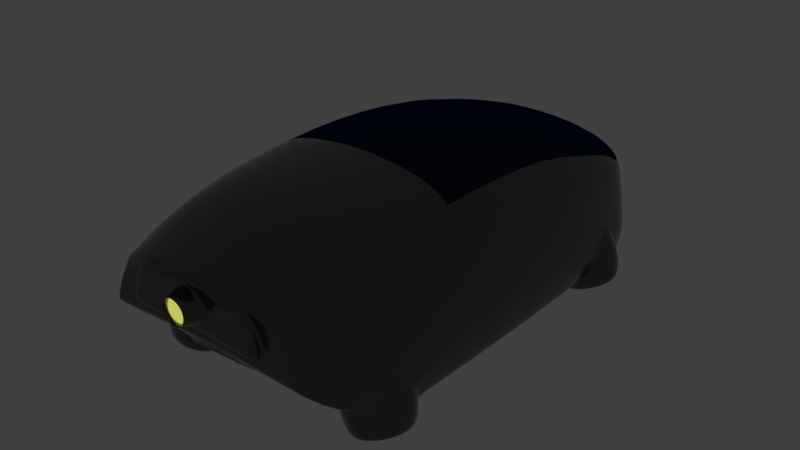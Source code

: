 # Source: car.blend  (saved by Blender 2.79.0; exported with 4.5.12 LTS)
import bpy
from mathutils import Matrix  # noqa: F401  (used for matrix-valued properties, if any)

bpy.ops.wm.read_factory_settings(use_empty=True)
scene = bpy.context.scene
scene.name = 'Scene'

# ---- collections
col_collection_1 = bpy.data.collections.new('Collection 1'); scene.collection.children.link(col_collection_1)

# ---- materials (node trees are filled in below, after node groups)
mat_hull = bpy.data.materials.new('Hull')
mat_hull.alpha_threshold = 0.0
mat_hull.roughness = 0.5
mat_floater_glow = bpy.data.materials.new('Floater Glow')
mat_floater_glow.alpha_threshold = 0.0
mat_floater_glow.roughness = 0.5
mat_engine_glow = bpy.data.materials.new('Engine Glow')
mat_engine_glow.alpha_threshold = 0.0
mat_engine_glow.roughness = 0.5
mat_window = bpy.data.materials.new('Window')
mat_window.alpha_threshold = 0.0
mat_window.roughness = 0.5

# ---- material node trees
mat_hull.use_nodes = True; mat_hull.node_tree.nodes.clear()
_N = mat_hull.node_tree.nodes; _L = mat_hull.node_tree.links
n0 = _N.new('ShaderNodeOutputMaterial'); n0.name = 'Material Output'; n0.location = (300, 300)
n1 = _N.new('ShaderNodeBsdfPrincipled'); n1.name = 'Principled BSDF'; n1.location = (36, 393)
n1.width = 150
n1.subsurface_method = 'BURLEY'
n1.inputs[0].default_value = (0.1224, 0.1224, 0.1224, 1.0)
n1.inputs[1].default_value = 0.85
n1.inputs[2].default_value = 0.15
n1.inputs[3].default_value = 1.45
n1.inputs[9].default_value = (1.0, 1.0, 1.0)
_L.new(n1.outputs[0], n0.inputs[0])
n0.is_active_output = True
mat_floater_glow.use_nodes = True; mat_floater_glow.node_tree.nodes.clear()
_N = mat_floater_glow.node_tree.nodes; _L = mat_floater_glow.node_tree.links
n0 = _N.new('ShaderNodeOutputMaterial'); n0.name = 'Material Output'; n0.location = (300, 300)
n1 = _N.new('ShaderNodeAddShader'); n1.name = 'Add Shader'; n1.location = (35, 350)
n2 = _N.new('ShaderNodeEmission'); n2.name = 'Emission'; n2.location = (-210, 439)
n2.inputs[0].default_value = (0.06963, 0.1434, 0.1863, 1.0)
n2.inputs[1].default_value = 6.0
n3 = _N.new('ShaderNodeBsdfAnisotropic'); n3.name = 'Glossy BSDF'; n3.location = (-214, 282)
n3.inputs[0].default_value = (0.1799, 0.1799, 0.1799, 1.0)
n3.inputs[1].default_value = 0.4183
_L.new(n2.outputs[0], n1.inputs[0])
_L.new(n1.outputs[0], n0.inputs[0])
_L.new(n3.outputs[0], n1.inputs[1])
n0.is_active_output = True
mat_engine_glow.use_nodes = True; mat_engine_glow.node_tree.nodes.clear()
_N = mat_engine_glow.node_tree.nodes; _L = mat_engine_glow.node_tree.links
n0 = _N.new('ShaderNodeOutputMaterial'); n0.name = 'Material Output'; n0.location = (300, 300)
n1 = _N.new('ShaderNodeEmission'); n1.name = 'Emission'; n1.location = (1, 314)
n1.inputs[0].default_value = (0.09369, 0.0924, 0.01925, 1.0)
n1.inputs[1].default_value = 6.0
_L.new(n1.outputs[0], n0.inputs[0])
n0.is_active_output = True
mat_window.use_nodes = True; mat_window.node_tree.nodes.clear()
_N = mat_window.node_tree.nodes; _L = mat_window.node_tree.links
n0 = _N.new('ShaderNodeBsdfAnisotropic'); n0.name = 'Glossy BSDF'; n0.location = (7, 287)
n0.distribution = 'GGX'
n0.inputs[0].default_value = (0.00194, 0.0, 0.08384, 1.0)
n0.inputs[1].default_value = 0.0
n1 = _N.new('ShaderNodeLayerWeight'); n1.name = 'Layer Weight.001'; n1.location = (-178, 558)
n1.width = 133
n1.inputs[0].default_value = 0.7
n2 = _N.new('ShaderNodeMixShader'); n2.name = 'Mix Shader'; n2.location = (190, 432)
n3 = _N.new('ShaderNodeOutputMaterial'); n3.name = 'Material Output'; n3.location = (441, 420)
n4 = _N.new('ShaderNodeBsdfAnisotropic'); n4.name = 'Glossy BSDF.001'; n4.location = (-188, 420)
n4.distribution = 'GGX'
n4.inputs[0].default_value = (0.04811, 0.0, 0.0344, 1.0)
n4.inputs[1].default_value = 0.0
n5 = _N.new('ShaderNodeBump'); n5.name = 'Bump'; n5.location = (-437, 371)
n5.inputs[0].default_value = 0.02
n5.inputs[1].default_value = 0.1
n5.inputs[2].default_value = 1.0
n6 = _N.new('ShaderNodeTexNoise'); n6.name = 'Noise Texture'; n6.location = (-657, 399)
n7 = _N.new('ShaderNodeBsdfAnisotropic'); n7.name = 'Glossy BSDF.002'; n7.location = (-192, 249)
n7.distribution = 'GGX'
n7.inputs[0].default_value = (0.0004972, 0.06017, 0.008138, 1.0)
n7.inputs[1].default_value = 0.0
n8 = _N.new('ShaderNodeLayerWeight'); n8.name = 'Layer Weight'; n8.location = (13, 557)
n9 = _N.new('ShaderNodeMixShader'); n9.name = 'Mix Shader.001'; n9.location = (11, 422)
_L.new(n0.outputs[0], n2.inputs[2])
_L.new(n9.outputs[0], n2.inputs[1])
_L.new(n4.outputs[0], n9.inputs[1])
_L.new(n7.outputs[0], n9.inputs[2])
_L.new(n1.outputs[1], n9.inputs[0])
_L.new(n8.outputs[1], n2.inputs[0])
_L.new(n2.outputs[0], n3.inputs[0])
_L.new(n5.outputs[0], n4.inputs[4])
_L.new(n5.outputs[0], n7.inputs[4])
_L.new(n5.outputs[0], n0.inputs[4])
_L.new(n6.outputs[1], n5.inputs[3])
n3.is_active_output = True

# ---- world
world_world = bpy.data.worlds.new('World'); scene.world = world_world
world_world.color = (0.05088, 0.05088, 0.05088)
world_world.use_sun_shadow = False
world_world.sun_shadow_jitter_overblur = 0.0
world_world.cycles.sampling_method = 'MANUAL'

# ---- meshes
me_cube_002 = bpy.data.meshes.new('Cube.002')
me_cube_002.from_pydata([(0.0, -1.97, -1.97), (0.0, 1.97, -1.97), (1.253, -1.97, -1.97), (1.253, 1.97, -1.97), (0.0, -3.518, -1.97), (0.0, -3.473, 2.562), (1.253, -3.518, -1.97), (1.082, -3.478, 2.476), (0.0, -4.402, -1.97), (0.0, -4.73, 2.457), (1.552, -4.402, -1.97), (1.125, -4.73, 2.364), (0.0, -5.827, 2.233), (1.374, -5.827, -1.272), (1.087, -5.827, 2.114), (0.0, -6.536, 2.051), (1.348, -6.522, -0.7415), (1.04, -6.535, 1.902), (0.0, -0.0257, 2.625), (0.0, 0.0, -1.97), (1.253, 0.0, -1.97), (0.0, 3.464, -1.97), (0.0, 3.429, 2.111), (1.253, 3.466, -1.968), (0.0, 4.829, -1.969), (0.0, 4.772, 1.73), (1.251, 4.839, -1.962), (0.0, 5.894, -1.968), (0.0, 5.901, 1.279), (1.249, 5.907, -1.961), (1.101, 5.876, 1.22), (0.0, 6.97, 0.5812), (1.176, 6.939, 0.5341), (2.474, -1.97, -1.97), (2.044, -1.92, 2.36), (2.474, 1.97, -1.97), (2.065, 1.906, 2.169), (2.474, -3.518, -1.97), (2.02, -3.476, 2.252), (2.005, -4.73, 2.115), (2.474, -5.827, -1.273), (1.944, -5.827, 1.848), (2.296, -6.524, -0.765), (1.8, -6.533, 1.658), (2.474, 0.0, -1.97), (2.054, 0.0, 2.361), (2.11, 3.405, 1.838), (2.111, 4.64, 1.463), (2.413, 5.7, -1.985), (2.137, 5.63, 1.09), (2.204, 6.613, 0.4331), (2.707, -1.97, 2.008), (2.736, 1.97, 1.822), (2.647, -3.518, 1.882), (2.555, -4.73, 1.748), (2.404, -5.827, 1.525), (2.235, -6.532, 1.348), (2.731, -1.776e-15, 2.008), (2.857, 3.185, 1.483), (2.854, 4.152, 1.163), (2.809, 4.961, 0.9157), (2.805, 5.829, 0.3807), (0.0, 6.97, 0.07247), (1.191, 6.941, 0.03445), (2.253, 6.612, -0.03927), (3.174, 1.97, 1.243), (3.465, 1.97, 0.5686), (3.625, 1.97, -0.2091), (3.679, 1.97, -1.07), (3.164, -1.97, 1.404), (3.477, -1.97, 0.6951), (3.646, -1.97, -0.1188), (3.679, -1.97, -1.032), (3.094, -3.518, 1.295), (3.404, -3.518, 0.6096), (3.575, -3.517, -0.1757), (3.622, -3.518, -1.056), (2.991, -4.73, 1.18), (3.298, -4.73, 0.5189), (3.479, -4.73, -0.236), (2.76, -5.827, 1.083), (3.035, -5.827, 0.5822), (3.219, -5.827, 0.0147), (3.308, -5.821, -0.604), (2.513, -6.525, 1.017), (2.733, -6.524, 0.6426), (2.906, -6.524, 0.2345), (3.045, -6.524, -0.1982), (3.188, -1.776e-15, 1.404), (3.501, -1.776e-15, 0.6951), (3.67, -1.776e-15, -0.1188), (3.703, -1.776e-15, -1.032), (3.177, 3.187, 0.9572), (3.38, 3.188, 0.3165), (3.526, 3.188, -0.3922), (3.616, 3.185, -1.155), (3.123, 4.161, 0.6723), (3.271, 4.163, 0.06753), (3.371, 4.16, -0.6056), (3.037, 4.975, 0.4659), (3.138, 4.977, -0.1589), (3.234, 4.964, -0.7787), (3.354, 4.954, -1.391), (2.916, 5.809, -0.09368), (3.014, 5.793, -0.5728), (3.107, 5.778, -1.054), (3.194, 5.766, -1.532), (1.159, -7.233, 0.5406), (1.113, -7.233, 0.9166), (0.0, -7.719, 1.17), (0.175, -7.719, 1.123), (0.3031, -7.719, 0.995), (0.35, -7.719, 0.82), (0.3031, -7.719, 0.645), (0.175, -7.719, 0.5169), (0.0, -7.719, 0.47), (0.4956, -7.233, 0.82), (0.4381, -7.233, 0.6052), (0.4293, -7.233, 0.5722), (0.2478, -7.233, 0.3907), (0.0, -7.233, 0.3243), (0.4265, -7.244, 1.066), (0.4479, -7.233, 0.9983), (0.2426, -7.268, 1.24), (0.0, -7.273, 1.304), (0.0, 6.767, -0.9467), (1.196, 6.736, -0.9553), (0.0, -7.072, 1.011), (0.0957, -7.072, 0.9858), (0.1658, -7.072, 0.9157), (0.1914, -7.072, 0.82), (0.1658, -7.072, 0.7243), (0.0957, -7.072, 0.6542), (0.0, -7.072, 0.6286), (3.054, 4.769, -2.465), (3.233, 4.762, -2.411), (3.405, 4.707, -2.36), (3.558, 4.607, -2.317), (3.682, 4.469, -2.283), (3.767, 4.303, -2.262), (3.809, 4.12, -2.255), (3.803, 3.933, -2.262), (3.752, 3.753, -2.283), (3.658, 3.594, -2.317), (3.527, 3.466, -2.36), (3.369, 3.379, -2.411), (3.194, 3.337, -2.465), (3.014, 3.344, -2.52), (2.842, 3.399, -2.57), (2.689, 3.499, -2.614), (2.566, 3.637, -2.647), (2.48, 3.803, -2.668), (2.439, 3.986, -2.676), (2.444, 4.173, -2.668), (2.496, 4.353, -2.647), (2.59, 4.512, -2.614), (2.721, 4.64, -2.57), (2.879, 4.727, -2.52), (2.991, 4.863, -2.274), (3.195, 4.855, -2.212), (3.391, 4.792, -2.154), (3.505, 4.722, -1.753), (3.566, 4.678, -2.105), (3.542, 4.54, -1.329), (3.658, 4.552, -1.711), (3.706, 4.521, -2.067), (3.482, 4.301, -0.9854), (3.647, 4.335, -1.303), (3.764, 4.346, -1.685), (3.804, 4.332, -2.043), (3.529, 4.092, -0.9772), (3.699, 4.109, -1.294), (3.815, 4.12, -1.677), (3.851, 4.123, -2.034), (3.525, 3.883, -0.9843), (3.692, 3.876, -1.303), (3.809, 3.888, -1.685), (3.845, 3.91, -2.043), (3.628, 3.655, -1.329), (3.745, 3.666, -1.711), (3.786, 3.705, -2.067), (3.628, 3.469, -1.753), (3.679, 3.524, -2.105), (3.53, 3.379, -2.154), (3.35, 3.279, -2.212), (3.151, 3.231, -2.274), (2.946, 3.239, -2.336), (2.75, 3.302, -2.394), (2.43, 3.352, -2.121), (2.575, 3.416, -2.444), (2.278, 3.522, -2.162), (2.435, 3.573, -2.482), (2.172, 3.727, -2.188), (2.337, 3.762, -2.506), (2.121, 3.954, -2.197), (2.29, 3.97, -2.514), (2.127, 4.186, -2.188), (2.296, 4.184, -2.506), (2.191, 4.408, -2.162), (2.355, 4.389, -2.482), (2.308, 4.605, -2.121), (2.462, 4.57, -2.444), (2.466, 4.763, -2.06), (2.611, 4.715, -2.394), (2.791, 4.815, -2.336), (3.201, 4.176, -2.474), (3.257, 4.139, -2.457), (3.287, 4.08, -2.449), (3.286, 4.015, -2.452), (3.252, 3.958, -2.465), (3.192, 3.925, -2.485), (3.125, 3.928, -2.507), (3.068, 3.964, -2.525), (3.038, 4.023, -2.533), (3.04, 4.088, -2.53), (3.074, 4.146, -2.517), (3.133, 4.178, -2.496), (2.995, 4.709, -2.231), (3.162, 4.702, -2.177), (3.321, 4.651, -2.126), (3.463, 4.558, -2.082), (3.577, 4.431, -2.049), (3.656, 4.277, -2.028), (3.694, 4.108, -2.021), (3.69, 3.934, -2.028), (3.642, 3.768, -2.049), (3.555, 3.621, -2.082), (3.434, 3.502, -2.126), (3.287, 3.421, -2.177), (3.125, 3.382, -2.231), (2.959, 3.389, -2.286), (2.799, 3.44, -2.336), (2.658, 3.533, -2.38), (2.543, 3.66, -2.413), (2.464, 3.814, -2.434), (2.426, 3.983, -2.441), (2.431, 4.157, -2.434), (2.478, 4.323, -2.413), (2.566, 4.47, -2.38), (2.687, 4.589, -2.336), (2.833, 4.67, -2.286), (3.056, 4.576, -2.351), (3.189, 4.571, -2.308), (3.316, 4.53, -2.267), (3.429, 4.456, -2.233), (3.52, 4.355, -2.206), (3.583, 4.233, -2.189), (3.613, 4.098, -2.184), (3.61, 3.96, -2.189), (3.572, 3.828, -2.206), (3.502, 3.711, -2.233), (3.406, 3.616, -2.267), (3.289, 3.551, -2.308), (3.159, 3.52, -2.351), (3.027, 3.526, -2.395), (2.899, 3.567, -2.435), (2.786, 3.64, -2.47), (2.695, 3.742, -2.497), (2.633, 3.864, -2.513), (2.602, 3.999, -2.519), (2.606, 4.137, -2.513), (2.644, 4.269, -2.497), (2.713, 4.386, -2.47), (2.81, 4.48, -2.435), (2.927, 4.545, -2.395), (3.114, 4.416, -2.458), (3.207, 4.413, -2.428), (3.295, 4.384, -2.4), (3.374, 4.333, -2.376), (3.437, 4.263, -2.357), (3.48, 4.178, -2.346), (3.501, 4.085, -2.342), (3.499, 3.99, -2.346), (3.472, 3.899, -2.357), (3.424, 3.818, -2.376), (3.357, 3.752, -2.4), (3.276, 3.707, -2.428), (3.186, 3.686, -2.458), (3.093, 3.689, -2.489), (3.005, 3.718, -2.517), (2.926, 3.769, -2.541), (2.863, 3.839, -2.559), (2.82, 3.924, -2.571), (2.799, 4.016, -2.575), (2.801, 4.112, -2.571), (2.827, 4.203, -2.559), (2.876, 4.284, -2.541), (2.943, 4.35, -2.517), (3.024, 4.395, -2.489), (3.215, -3.91, -2.465), (3.384, -3.973, -2.411), (3.53, -4.079, -2.36), (3.645, -4.221, -2.317), (3.719, -4.39, -2.283), (3.749, -4.575, -2.262), (3.732, -4.762, -2.255), (3.668, -4.938, -2.262), (3.564, -5.093, -2.283), (3.425, -5.215, -2.317), (3.261, -5.296, -2.36), (3.084, -5.33, -2.411), (2.904, -5.316, -2.465), (2.736, -5.253, -2.52), (2.589, -5.147, -2.57), (2.475, -5.005, -2.614), (2.4, -4.836, -2.647), (2.37, -4.651, -2.668), (2.388, -4.464, -2.676), (2.451, -4.288, -2.668), (2.556, -4.133, -2.647), (2.694, -4.011, -2.614), (2.858, -3.93, -2.57), (3.036, -3.896, -2.52), (3.184, -3.802, -2.274), (3.376, -3.873, -2.212), (3.48, -3.913, -1.797), (3.543, -3.994, -2.154), (3.633, -4.095, -1.753), (3.674, -4.156, -2.105), (3.618, -4.279, -1.331), (3.723, -4.305, -1.712), (3.759, -4.349, -2.067), (3.645, -4.507, -1.297), (3.759, -4.533, -1.685), (3.793, -4.559, -2.043), (3.624, -4.739, -1.271), (3.738, -4.764, -1.677), (3.773, -4.772, -2.034), (3.564, -4.963, -1.283), (3.66, -4.982, -1.685), (3.701, -4.973, -2.043), (3.449, -5.169, -1.312), (3.532, -5.174, -1.711), (3.582, -5.149, -2.067), (3.36, -5.325, -1.753), (3.423, -5.288, -2.105), (3.156, -5.425, -1.807), (3.237, -5.38, -2.154), (2.936, -5.467, -1.869), (3.034, -5.419, -2.212), (2.714, -5.449, -1.937), (2.83, -5.403, -2.274), (2.506, -5.372, -2.004), (2.638, -5.332, -2.336), (2.325, -5.241, -2.067), (2.471, -5.211, -2.394), (2.069, -5.04, -1.742), (2.183, -5.064, -2.121), (2.341, -5.049, -2.444), (2.091, -4.855, -2.162), (2.256, -4.856, -2.482), (2.054, -4.627, -2.188), (2.222, -4.646, -2.506), (2.075, -4.396, -2.197), (2.242, -4.433, -2.514), (2.153, -4.178, -2.188), (2.313, -4.231, -2.506), (2.283, -3.986, -2.162), (2.433, -4.055, -2.482), (2.455, -3.836, -2.121), (2.591, -3.916, -2.444), (2.655, -3.735, -2.058), (2.778, -3.824, -2.394), (2.98, -3.785, -2.336), (3.171, -4.52, -2.474), (3.213, -4.573, -2.457), (3.224, -4.638, -2.449), (3.202, -4.7, -2.452), (3.152, -4.743, -2.465), (3.085, -4.756, -2.485), (3.022, -4.732, -2.507), (2.98, -4.68, -2.525), (2.969, -4.615, -2.533), (2.991, -4.553, -2.53), (3.041, -4.51, -2.517), (3.108, -4.497, -2.496), (3.141, -3.95, -2.231), (3.297, -4.008, -2.177), (3.433, -4.106, -2.126), (3.539, -4.238, -2.082), (3.608, -4.394, -2.049), (3.635, -4.565, -2.028), (3.619, -4.738, -2.021), (3.561, -4.902, -2.028), (3.464, -5.045, -2.049), (3.335, -5.158, -2.082), (3.183, -5.233, -2.126), (3.019, -5.265, -2.177), (2.853, -5.251, -2.231), (2.697, -5.193, -2.286), (2.561, -5.095, -2.336), (2.455, -4.963, -2.38), (2.386, -4.807, -2.413), (2.359, -4.636, -2.434), (2.375, -4.463, -2.441), (2.433, -4.299, -2.434), (2.53, -4.156, -2.413), (2.659, -4.043, -2.38), (2.81, -3.968, -2.336), (2.975, -3.936, -2.286), (3.158, -4.095, -2.351), (3.282, -4.141, -2.308), (3.391, -4.219, -2.267), (3.475, -4.324, -2.233), (3.53, -4.449, -2.206), (3.552, -4.585, -2.189), (3.539, -4.722, -2.184), (3.493, -4.852, -2.189), (3.416, -4.966, -2.206), (3.313, -5.056, -2.233), (3.192, -5.116, -2.267), (3.061, -5.141, -2.308), (2.928, -5.13, -2.351), (2.804, -5.084, -2.395), (2.695, -5.006, -2.435), (2.611, -4.901, -2.47), (2.556, -4.776, -2.497), (2.534, -4.64, -2.513), (2.547, -4.503, -2.519), (2.593, -4.373, -2.513), (2.67, -4.259, -2.497), (2.773, -4.169, -2.47), (2.894, -4.109, -2.435), (3.025, -4.084, -2.395), (3.163, -4.265, -2.458), (3.25, -4.297, -2.428), (3.326, -4.351, -2.4), (3.384, -4.424, -2.376), (3.422, -4.511, -2.357), (3.437, -4.605, -2.346), (3.429, -4.699, -2.342), (3.397, -4.789, -2.346), (3.343, -4.868, -2.357), (3.272, -4.93, -2.376), (3.188, -4.971, -2.4), (3.097, -4.989, -2.428), (3.005, -4.982, -2.458), (2.918, -4.949, -2.489), (2.842, -4.895, -2.517), (2.784, -4.822, -2.541), (2.746, -4.736, -2.559), (2.73, -4.642, -2.571), (2.739, -4.547, -2.575), (2.771, -4.457, -2.571), (2.824, -4.379, -2.559), (2.895, -4.316, -2.541), (2.979, -4.275, -2.517), (3.071, -4.257, -2.489), (0.0, -6.951, -0.5425), (0.575, -6.826, -0.6326), (0.9959, -6.484, -0.8788), (1.15, -6.018, -1.215), (0.9959, -5.552, -1.552), (0.575, -5.21, -1.798), (0.0, -5.085, -1.888), (0.0, -6.915, -0.2762), (0.6228, -6.784, -0.4353), (0.9928, -6.491, -0.7661), (1.06, -5.441, -1.461), (1.134, -5.827, -1.273), (1.188, -5.977, -1.158), (0.6343, -4.997, -1.678), (0.0, -4.827, -1.762), (0.0, -6.672, -0.1769), (0.0, -6.198, -1.465), (0.5689, -6.548, -0.2661), (0.9853, -6.211, -0.5097), (1.138, -5.749, -0.8424), (0.9853, -5.288, -1.175), (0.5689, -4.95, -1.419), (0.0, -4.826, -1.508), (0.2995, -6.17, -0.5389), (0.0, -6.235, -0.492), (0.5188, -5.992, -0.6672), (0.5991, -5.749, -0.8424), (0.5188, -5.506, -1.018), (0.2995, -5.328, -1.146), (0.0, -5.263, -1.193), (3.245, -1.835, -1.97), (3.511, -1.836, -1.759), (3.36, -1.822, -1.941), (3.457, -1.822, -1.864), (3.245, 1.93, -1.97), (3.513, 1.931, -1.759), (3.36, 1.926, -1.941), (3.458, 1.926, -1.864), (3.465, -3.318, -1.759), (3.197, -3.318, -1.97), (3.41, -3.296, -1.864), (3.313, -3.296, -1.941), (3.531, 0.04697, -1.759), (3.264, 0.04751, -1.97), (3.477, 0.05202, -1.864), (3.379, 0.05222, -1.941), (3.209, 3.157, -1.969), (3.477, 3.095, -1.759), (3.325, 3.114, -1.941), (3.423, 3.092, -1.864), (3.561, -4.73, -1.117), (3.506, -4.817, -0.9263), (3.53, -4.753, -1.027), (1.896, -4.832, -1.781), (2.012, -4.863, -1.83), (1.962, -4.833, -1.793), (2.912, -3.621, -2.011), (2.878, -3.72, -2.057), (2.902, -3.681, -2.012), (3.418, -3.783, -1.824), (3.429, -3.851, -1.825), (3.304, -3.723, -1.97), (3.343, -3.832, -2.046), (3.325, -3.792, -1.992), (3.126, -3.74, -2.046), (3.107, -3.641, -1.954), (3.113, -3.703, -1.987), (2.608, -3.652, -1.959), (2.629, -3.708, -1.99), (2.43, -3.73, -1.97), (2.434, -3.831, -2.05), (2.422, -3.799, -1.993), (2.129, -3.972, -1.97), (2.249, -3.979, -2.05), (2.204, -3.975, -1.993), (2.017, -4.126, -1.97), (2.112, -4.168, -2.05), (2.074, -4.154, -1.993), (1.879, -4.6, -1.87), (1.983, -4.612, -1.951), (1.943, -4.606, -1.893), (2.031, -4.393, -2.051), (1.923, -4.394, -1.97), (1.99, -4.393, -1.993), (3.464, -3.836, -1.637), (3.461, -3.89, -1.686), (3.366, -5.293, -1.317), (3.401, -5.234, -1.334), (3.295, -5.399, -1.485), (3.33, -5.315, -1.613), (3.089, -5.47, -1.438), (3.088, -5.41, -1.565), (3.079, -5.426, -1.493), (2.843, -5.514, -1.456), (2.808, -5.437, -1.554), (2.832, -5.459, -1.492), (2.56, -5.469, -1.439), (2.601, -5.424, -1.556), (2.581, -5.429, -1.491), (2.33, -5.383, -1.49), (2.389, -5.344, -1.61), (2.364, -5.345, -1.534), (2.136, -5.243, -1.558), (2.209, -5.213, -1.673), (2.181, -5.213, -1.599), (1.989, -5.057, -1.642), (2.042, -5.039, -1.681), (3.551, -4.401, -1.049), (3.577, -4.5, -1.144), (3.556, -4.47, -1.085), (3.554, -4.003, -1.324), (3.568, -4.122, -1.405), (3.554, -4.064, -1.368), (3.558, -4.209, -1.146), (3.582, -4.279, -1.26), (3.559, -4.258, -1.197), (3.492, -4.958, -0.9887), (3.512, -4.946, -1.15), (3.492, -4.945, -1.067), (3.404, -5.19, -1.142), (3.426, -5.161, -1.205), (3.35, -3.751, -1.95), (3.366, -3.82, -1.969), (3.403, -3.873, -2.003), (3.39, -3.771, -1.897), (3.394, -3.835, -1.927), (3.33, -5.826, -0.942), (3.202, -5.827, -1.247), (3.284, -5.827, -1.145), (3.263, -5.827, -1.217), (3.126, -6.524, -0.6719), (3.053, -6.524, -0.7736), (3.112, -6.524, -0.7442), (3.422, -5.231, -1.555), (3.395, -5.262, -1.609), (3.374, -5.317, -1.429), (3.355, -5.35, -1.481), (3.308, -5.342, -1.538), (3.393, -5.262, -1.477), (3.368, -5.294, -1.533), (0.0, -6.955, -0.2318), (0.0, -7.012, -0.081), (0.0, -6.994, -0.1605), (0.0, -7.554, 1.775), (0.0, -7.61, 1.818), (0.0, -7.601, 1.792), (0.0, -7.621, 1.808), (1.277, -6.95, -0.2636), (1.196, -7.009, -0.1107), (1.204, -6.99, -0.1904), (1.025, -7.408, 1.648), (1.023, -7.455, 1.71), (1.023, -7.451, 1.675), (1.023, -7.468, 1.698), (2.111, -6.95, -0.317), (2.064, -7.011, -0.1659), (2.087, -6.992, -0.2459), (1.674, -7.249, 1.412), (1.668, -7.286, 1.502), (1.668, -7.287, 1.453), (1.665, -7.301, 1.486), (2.076, -7.14, 1.099), (2.107, -7.1, 1.2), (2.093, -7.139, 1.14), (2.103, -7.123, 1.177), (2.831, -6.952, 0.02315), (2.709, -7.011, 0.05843), (2.804, -6.981, 0.039), (2.76, -7.003, 0.05191), (2.695, -6.953, 0.3515), (2.573, -7.011, 0.3753), (2.668, -6.982, 0.3604), (2.623, -7.003, 0.3691), (2.53, -6.956, 0.6584), (2.407, -7.012, 0.675), (2.503, -6.984, 0.6614), (2.458, -7.004, 0.6674), (2.167, -7.062, 1.022), (2.334, -6.992, 0.9421), (2.243, -7.047, 0.979), (2.304, -7.021, 0.9497), (2.849, -6.949, -0.3399), (2.822, -6.991, -0.2695), (2.907, -6.95, -0.2394), (2.837, -7.003, -0.1919), (2.88, -6.98, -0.2102), (2.792, -7.011, -0.1928), (2.903, -6.949, -0.3117), (2.835, -7.003, -0.231), (2.877, -6.98, -0.2734), (3.494, -4.77, -0.5911), (3.599, -3.518, -0.6362), (3.518, -3.386, -1.519), (2.808, -7.0, -0.2342), (0.0, -7.011, 0.1755), (0.0, -7.081, 0.2423), (0.0, -7.031, 0.2245), (0.0, -7.176, 1.58), (0.0, -7.167, 1.66), (0.0, -7.149, 1.63), (1.163, -7.081, 0.1773), (1.172, -7.01, 0.11), (1.166, -7.031, 0.1593), (1.032, -7.165, 1.524), (1.032, -7.177, 1.435), (1.032, -7.149, 1.489), (1.999, -7.081, 0.09203), (2.098, -7.011, 0.01479), (2.028, -7.031, 0.07112), (1.978, -7.007, 0.4274), (1.902, -7.077, 0.4298), (1.925, -7.027, 0.4308), (1.89, -7.0, 0.7558), (1.811, -7.071, 0.7632), (1.835, -7.021, 0.7627), (1.75, -7.166, 1.298), (1.698, -7.176, 1.234), (1.713, -7.149, 1.28), (0.0, -7.163, 0.2375), (0.0, -7.233, 0.3044), (0.0, -7.213, 0.2554), (0.0, -7.284, 1.37), (0.0, -7.237, 1.512), (0.0, -7.275, 1.443), (1.197, -7.233, 0.2373), (1.161, -7.163, 0.1725), (1.158, -7.213, 0.1905), (1.031, -7.238, 1.367), (1.064, -7.284, 1.221), (1.032, -7.276, 1.298), (1.898, -7.233, 0.1644), (1.997, -7.163, 0.08722), (1.968, -7.213, 0.1081), (1.9, -7.159, 0.425), (1.822, -7.229, 0.4343), (1.877, -7.209, 0.426), (1.81, -7.153, 0.7584), (1.729, -7.222, 0.7748), (1.786, -7.202, 0.7615), (1.641, -7.278, 1.047), (1.699, -7.235, 1.165), (1.682, -7.271, 1.103), (0.2527, -7.233, 0.2902), (0.4265, -7.233, 0.2805), (0.0, 6.769, -1.762), (0.0, 6.405, -1.969), (0.0, 6.67, -1.866), (0.0, 6.537, -1.941), (1.386, 6.732, -1.756), (1.405, 6.368, -1.962), (1.424, 6.633, -1.859), (1.431, 6.5, -1.935), (2.433, 6.402, -1.781), (2.446, 6.014, -1.98), (2.443, 6.302, -1.879), (2.452, 6.159, -1.952), (2.896, 5.495, -1.988), (3.159, 5.598, -1.82), (3.02, 5.507, -1.971), (3.116, 5.545, -1.91), (0.2341, -7.325, 1.226), (0.4171, -7.28, 0.5792), (0.4771, -7.295, 0.82), (0.2424, -7.269, 0.4001), (0.0, -7.327, 1.288), (0.4117, -7.301, 1.058), (0.0, -7.264, 0.3335), (0.0, -7.139, 1.028), (0.0, -7.139, 0.6121), (0.1039, -7.139, 0.64), (0.2079, -7.139, 0.82), (0.1039, -7.139, 1.0), (0.18, -7.139, 0.9239), (0.18, -7.139, 0.7161), (0.08204, -7.072, 0.6779), (0.1421, -7.072, 0.738), (0.1641, -7.072, 0.82), (0.1421, -7.072, 0.902), (0.08204, -7.072, 0.9621), (0.0, -7.072, 0.9841), (0.0, -7.072, 0.82), (0.0, -7.072, 0.6559), (0.0, -7.641, 1.193), (0.1867, -7.641, 1.143), (0.3257, -7.632, 0.6319), (0.3752, -7.635, 0.82), (0.1884, -7.63, 0.4937), (0.3246, -7.636, 1.007), (0.0, -7.629, 0.4429), (0.0, -7.649, 1.153), (0.1665, -7.649, 1.108), (0.2884, -7.649, 0.6535), (0.0, -7.649, 0.487), (0.1665, -7.649, 0.5316), (0.333, -7.649, 0.82), (0.2884, -7.649, 0.9865), (0.0, -6.29, -0.4525), (0.3333, -6.217, -0.5047), (0.5774, -6.02, -0.6474), (0.6667, -5.749, -0.8424), (0.5774, -5.479, -1.037), (0.3333, -5.281, -1.18), (0.0, -5.208, -1.232), (1.52, -4.583, -1.881), (1.486, -4.795, -1.777), (1.425, -5.463, -1.45), (0.6474, -4.402, -1.97), (0.6214, -6.953, -0.2473), (1.377, -5.985, -1.152), (3.293, -4.045, -2.213), (3.145, -3.99, -2.265), (3.421, -4.138, -2.166), (3.521, -4.262, -2.125), (3.586, -4.41, -2.093), (3.612, -4.57, -2.073), (3.597, -4.734, -2.066), (3.542, -4.888, -2.073), (3.45, -5.023, -2.093), (3.329, -5.129, -2.125), (3.186, -5.2, -2.166), (3.031, -5.23, -2.213), (2.874, -5.217, -2.265), (2.727, -5.163, -2.316), (2.599, -5.07, -2.364), (2.499, -4.946, -2.405), (2.434, -4.798, -2.437), (2.408, -4.637, -2.457), (2.423, -4.474, -2.463), (2.478, -4.32, -2.457), (2.569, -4.185, -2.437), (2.691, -4.078, -2.405), (2.834, -4.008, -2.364), (2.989, -3.978, -2.316), (3.553, -4.235, -2.115), (3.446, -4.102, -2.159), (3.478, -5.052, -2.082), (3.576, -4.907, -2.061), (3.309, -4.003, -2.209), (3.151, -3.944, -2.264), (2.702, -5.202, -2.318), (2.86, -5.26, -2.264), (2.377, -4.463, -2.474), (2.36, -4.638, -2.467), (2.983, -3.931, -2.318), (2.817, -3.963, -2.369), (3.635, -4.741, -2.053), (3.651, -4.566, -2.061), (3.028, -5.274, -2.209), (3.194, -5.242, -2.159), (2.388, -4.811, -2.446), (2.458, -4.969, -2.413), (2.664, -4.039, -2.413), (2.534, -4.153, -2.446), (3.623, -4.394, -2.082), (3.348, -5.166, -2.115), (2.565, -5.102, -2.369), (2.436, -4.298, -2.467), (3.166, 4.679, -2.2), (3.006, 4.685, -2.253), (3.32, 4.629, -2.151), (3.457, 4.54, -2.109), (3.567, 4.417, -2.077), (3.643, 4.269, -2.057), (3.68, 4.106, -2.05), (3.675, 3.939, -2.057), (3.629, 3.779, -2.077), (3.545, 3.637, -2.109), (3.429, 3.523, -2.151), (3.287, 3.444, -2.2), (3.131, 3.407, -2.253), (2.971, 3.413, -2.305), (2.817, 3.463, -2.354), (2.681, 3.552, -2.396), (2.571, 3.675, -2.428), (2.495, 3.823, -2.449), (2.458, 3.986, -2.455), (2.462, 4.153, -2.449), (2.508, 4.313, -2.428), (2.592, 4.455, -2.396), (2.709, 4.569, -2.354), (2.85, 4.648, -2.305), (3.477, 4.566, -2.117), (3.334, 4.659, -2.161), (3.658, 3.766, -2.084), (3.707, 3.934, -2.063), (3.172, 4.711, -2.211), (3.004, 4.718, -2.266), (2.967, 3.382, -2.32), (3.135, 3.376, -2.266), (2.428, 3.984, -2.476), (2.467, 3.812, -2.469), (2.84, 4.679, -2.32), (2.692, 4.596, -2.371), (3.711, 4.11, -2.055), (3.672, 4.281, -2.063), (3.299, 3.415, -2.211), (3.448, 3.497, -2.161), (2.547, 3.657, -2.448), (2.662, 3.528, -2.415), (2.569, 4.477, -2.415), (2.481, 4.328, -2.448), (3.593, 4.437, -2.084), (3.57, 3.617, -2.117), (2.806, 3.434, -2.371), (2.433, 4.16, -2.469), (3.449, -5.126, -0.8786), (0.2523, -7.284, 1.335), (0.0, 6.97, -0.3668), (0.0, 6.9, -0.4369), (0.0, 6.898, -1.458), (0.0, 6.924, -1.526), (1.208, 6.94, -0.3905), (1.2, 6.869, -0.461), (1.233, 6.861, -1.454), (1.276, 6.886, -1.522), (2.405, 6.548, -1.007), (2.341, 6.527, -1.005), (0.0, 6.838, -0.4366), (0.0, 6.768, -0.5067), (0.0, 6.788, -0.457), (0.0, 6.766, -1.387), (0.0, 6.836, -1.458), (0.0, 6.786, -1.437), (1.191, 6.81, -0.4611), (1.182, 6.739, -0.5317), (1.184, 6.76, -0.4818), (1.209, 6.732, -1.383), (1.223, 6.801, -1.454), (1.214, 6.752, -1.433), (2.321, 6.468, -1.005), (2.231, 6.425, -1.002), (2.285, 6.428, -1.004), (2.3, 6.536, -0.6197), (2.194, 6.571, -0.5124), (2.282, 6.541, -0.568), (2.243, 6.554, -0.5288), (2.354, 6.555, -0.5533), (2.249, 6.593, -0.4464), (2.322, 6.569, -0.3563), (2.407, 6.483, -0.4636), (2.335, 6.561, -0.5019), (2.297, 6.574, -0.4628), (2.314, 6.563, -1.551), (2.415, 6.533, -1.444), (2.483, 6.463, -1.545), (2.404, 6.492, -1.636), (2.369, 6.548, -1.528), (2.401, 6.537, -1.495), (2.257, 6.562, -1.489), (2.363, 6.525, -1.39), (2.321, 6.541, -1.474), (2.351, 6.53, -1.441), (2.091, 6.468, -0.5802), (2.197, 6.432, -0.6877), (2.14, 6.451, -0.5966), (2.179, 6.438, -0.636), (2.174, 6.512, -0.5129), (2.279, 6.477, -0.6203), (2.223, 6.495, -0.5293), (2.261, 6.482, -0.5686), (2.246, 6.436, -0.6403), (2.14, 6.472, -0.5328), (2.228, 6.442, -0.5886), (2.189, 6.455, -0.5493), (2.253, 6.42, -1.317), (2.15, 6.457, -1.416), (2.243, 6.425, -1.368), (2.213, 6.435, -1.401), (2.343, 6.466, -1.391), (2.237, 6.503, -1.489), (2.331, 6.471, -1.441), (2.301, 6.482, -1.474), (2.203, 6.462, -1.467), (2.308, 6.425, -1.369), (2.267, 6.44, -1.453), (2.297, 6.43, -1.42), (2.434, 6.482, -1.601), (2.529, 6.298, -1.786), (2.52, 5.939, -1.982), (2.549, 6.193, -1.884), (2.545, 6.062, -1.955), (2.519, 5.597, -1.987), (2.315, 6.446, -1.778), (2.141, 6.651, -0.03084), (0.0, 1.843, 2.406), (0.0, -1.939, 2.624), (1.086, -0.00934, 2.524), (1.093, 3.438, 2.003), (1.086, 1.879, 2.31), (1.089, 4.764, 1.62), (1.086, -1.939, 2.526), (3.465, 3.234, -1.785), (3.503, 3.352, -1.842), (3.474, 3.299, -1.808), (2.66, 4.946, -2.008), (2.69, 4.856, -2.064), (2.678, 4.89, -2.018), (1.987, 4.193, -1.975), (2.086, 4.182, -2.051), (2.047, 4.184, -1.997), (3.576, 3.522, -1.449), (3.579, 3.428, -1.367), (3.56, 3.478, -1.404), (3.377, 4.799, -1.376), (3.438, 4.678, -1.423), (3.4, 4.725, -1.386), (3.356, 4.814, -1.852), (3.3, 4.92, -1.765), (3.319, 4.859, -1.807), (3.5, 3.767, -0.9337), (3.507, 3.815, -0.9768), (3.589, 3.659, -1.252), (3.554, 3.573, -1.154), (3.558, 3.636, -1.182), (2.048, 3.64, -1.969), (2.129, 3.723, -2.047), (2.096, 3.698, -1.992), (1.977, 3.94, -1.972), (2.076, 3.949, -2.049), (2.037, 3.946, -1.995), (2.806, 3.186, -2.057), (2.771, 3.18, -1.987), (2.118, 3.511, -1.968), (2.242, 3.519, -2.045), (2.196, 3.515, -1.99), (2.337, 3.288, -1.966), (2.407, 3.35, -2.044), (2.377, 3.33, -1.99), (2.588, 3.206, -1.984), (2.616, 3.228, -2.056), (2.383, 4.829, -1.979), (2.424, 4.783, -2.001), (3.311, 3.241, -2.042), (3.256, 3.195, -1.991), (2.895, 4.989, -1.983), (2.922, 4.9, -2.063), (2.905, 4.931, -2.01), (3.084, 3.176, -2.04), (3.15, 3.162, -1.99), (2.205, 4.648, -1.977), (2.287, 4.603, -2.054), (2.254, 4.615, -2.0), (2.066, 4.435, -1.977), (2.158, 4.405, -2.053), (2.121, 4.413, -1.999), (3.364, 4.547, -0.9525), (3.419, 4.435, -1.018), (3.386, 4.491, -0.9934), (3.376, 4.233, -0.7489), (3.428, 4.287, -0.9141), (3.397, 4.267, -0.8453), (3.399, 4.117, -0.7343), (3.46, 4.085, -0.89), (3.426, 4.093, -0.8242), (3.47, 3.325, -1.932), (3.421, 3.216, -1.877), (3.435, 3.28, -1.897), (3.391, 3.285, -2.015), (3.346, 3.196, -1.949), (3.363, 3.245, -1.967), (3.159, 4.879, -2.068), (3.107, 4.97, -1.995), (3.136, 4.91, -2.017), (3.247, 4.851, -2.038), (3.186, 4.945, -1.973), (3.213, 4.886, -1.992), (3.324, 4.831, -1.951), (3.251, 4.93, -1.906), (3.28, 4.869, -1.919)], [], [(20, 3, 35, 44), (34, 938, 7, 38), (19, 20, 2, 0), (4, 6, 10, 754, 8), (30, 937, 47, 49), (0, 2, 6, 4), (8, 754, 461, 462), (7, 5, 9, 11), (654, 658, 681, 679), (14, 12, 15, 17), (11, 9, 12, 14), (2, 20, 44, 33), (63, 32, 50, 64, 931), (595, 16, 42, 602), (196, 946, 991, 198), (1, 3, 20, 19), (11, 14, 41, 39), (45, 36, 936, 934), (3, 1, 21, 23), (26, 24, 27, 29), (23, 21, 24, 26), (28, 30, 32, 31), (16, 756, 13, 40, 42), (62, 31, 32, 63), (7, 11, 39, 38), (863, 884, 887, 104, 105), (64, 50, 61, 103), (46, 36, 52, 58), (334, 537, 539, 336), (49, 47, 59, 60), (672, 107, 117, 118, 691), (203, 202, 943, 204), (580, 635, 629, 579), (45, 34, 51, 57), (38, 39, 54, 53), (68, 483, 495, 95), (32, 30, 49, 50), (184, 980, 985, 185), (17, 15, 592, 599), (977, 974, 188), (355, 524, 521, 357), (349, 502, 527, 351), (125, 866, 872, 126), (6, 2, 33, 37), (664, 652, 675, 688), (14, 17, 43, 41), (88, 57, 51, 69), (69, 51, 53, 73), (73, 53, 54, 77), (77, 54, 55, 80), (80, 55, 56, 84), (576, 574, 83, 87, 578), (65, 52, 57, 88), (486, 507, 572, 488), (102, 955, 705, 106), (39, 41, 55, 54), (483, 68, 91, 490), (34, 38, 53, 51), (36, 45, 57, 52), (50, 49, 60, 61), (186, 968, 977, 187), (479, 72, 76, 640, 486), (1015, 707, 705, 955), (41, 43, 56, 55), (40, 544, 541, 538, 536, 575), (47, 46, 58, 59), (60, 99, 103, 61), (99, 100, 104, 103), (100, 101, 105, 104), (101, 102, 106, 105), (59, 96, 99, 60), (96, 97, 100, 99), (97, 98, 101, 100), (161, 952, 163, 164), (52, 65, 92, 58), (65, 66, 93, 92), (66, 67, 94, 93), (67, 68, 95, 94), (58, 92, 96, 59), (92, 93, 97, 96), (93, 94, 98, 97), (170, 1000, 174), (44, 35, 482, 491), (68, 67, 90, 91), (67, 66, 89, 90), (66, 65, 88, 89), (602, 42, 579, 629), (598, 651, 663, 605), (655, 603, 634, 614), (649, 596, 603, 655), (658, 661, 684, 681), (661, 664, 688, 684), (605, 663, 625, 609), (83, 82, 86, 87), (82, 81, 85, 86), (81, 80, 84, 85), (657, 655, 614, 618), (79, 78, 81, 82), (78, 77, 80, 81), (363, 505, 512, 313), (499, 638, 79, 82, 83, 853), (75, 74, 78, 79), (74, 73, 77, 78), (37, 33, 478, 487), (72, 71, 75, 639, 76), (71, 70, 74, 75), (70, 69, 73, 74), (33, 44, 491, 478), (91, 90, 71, 72), (90, 89, 70, 71), (89, 88, 69, 70), (17, 599, 606, 43), (663, 660, 622, 625), (48, 701, 926, 929), (892, 891, 863, 105, 106), (873, 909, 900, 872), (884, 863, 864, 880), (29, 27, 693, 697), (692, 858, 862, 696), (856, 860, 871, 865), (84, 56, 610, 626), (85, 84, 626, 621), (86, 85, 621, 617), (87, 86, 617, 613), (29, 697, 701, 48), (700, 893, 924, 925), (864, 897, 916, 877), (891, 897, 864, 863), (108, 107, 682, 685), (676, 108, 685, 687), (108, 676, 854, 123, 121, 122), (107, 108, 122, 116, 117), (107, 672, 678, 682), (648, 654, 679, 673), (660, 657, 618, 622), (651, 598, 591, 646), (119, 118, 709, 711), (121, 123, 708, 713), (118, 117, 116, 710, 709), (120, 119, 711, 714), (123, 124, 712, 708), (116, 122, 121, 713, 710), (715, 127, 128, 719), (718, 130, 131, 721), (720, 129, 130, 718), (717, 132, 133, 716), (719, 128, 129, 720), (721, 131, 132, 717), (871, 904, 909, 873), (868, 125, 126, 874), (877, 916, 921, 879), (887, 886, 64, 103, 104), (890, 862, 861, 896), (128, 127, 727, 726), (129, 128, 726, 725), (130, 129, 725, 724), (131, 130, 724, 723), (132, 131, 723, 722), (133, 132, 722, 729), (166, 997, 1000, 170), (496, 1006, 1003, 497), (190, 971, 963, 192), (830, 829, 220, 219), (157, 204, 158, 134), (978, 48, 929, 1009, 982, 942), (156, 203, 204, 157), (194, 966, 946, 196), (204, 943, 983, 158), (155, 201, 203, 156), (201, 200, 202, 203), (26, 29, 48, 978), (154, 199, 201, 155), (199, 198, 200, 201), (163, 994, 166, 167), (153, 197, 199, 154), (197, 196, 198, 199), (178, 959, 948), (152, 195, 197, 153), (195, 194, 196, 197), (23, 26, 978, 987, 990, 945, 965, 962, 970), (151, 193, 195, 152), (193, 192, 194, 195), (150, 191, 193, 151), (191, 190, 192, 193), (192, 963, 966, 194), (149, 189, 191, 150), (189, 188, 190, 191), (3, 23, 970, 973, 976, 35), (148, 187, 189, 149), (187, 977, 188, 189), (200, 988, 202), (147, 186, 187, 148), (188, 974, 971, 190), (185, 985, 968, 186), (146, 185, 186, 147), (145, 184, 185, 146), (144, 183, 184, 145), (313, 512, 510, 314), (143, 182, 183, 144), (181, 948, 940), (95, 495, 939, 949, 960), (142, 180, 182, 143), (180, 179, 181, 182), (102, 951, 955), (179, 178, 948, 181), (141, 177, 180, 142), (177, 176, 179, 180), (176, 175, 178, 179), (94, 95, 960, 957, 999, 98), (140, 173, 177, 141), (173, 172, 176, 177), (172, 171, 175, 176), (171, 170, 174, 175), (139, 169, 173, 140), (169, 168, 172, 173), (168, 167, 171, 172), (167, 166, 170, 171), (138, 165, 169, 139), (165, 164, 168, 169), (164, 163, 167, 168), (994, 997, 166), (137, 162, 165, 138), (162, 161, 164, 165), (952, 994, 163), (136, 160, 162, 137), (159, 1008, 1011, 1014, 954, 160), (98, 999, 996, 993, 951, 102, 101), (135, 159, 160, 136), (134, 158, 159, 135), (198, 991, 988, 200), (216, 205, 206, 207, 208, 209, 210, 211, 212, 213, 214, 215), (832, 831, 225, 224), (834, 833, 218, 217), (836, 835, 230, 229), (838, 837, 235, 234), (840, 839, 240, 239), (842, 841, 223, 222), (844, 843, 228, 227), (846, 845, 233, 232), (848, 847, 238, 237), (829, 849, 221, 220), (831, 850, 226, 225), (835, 851, 231, 230), (837, 852, 236, 235), (839, 834, 217, 240), (833, 830, 219, 218), (841, 832, 224, 223), (843, 836, 229, 228), (845, 838, 234, 233), (847, 840, 239, 238), (849, 842, 222, 221), (850, 844, 227, 226), (851, 846, 232, 231), (852, 848, 237, 236), (805, 806, 217, 218), (807, 805, 218, 219), (808, 807, 219, 220), (809, 808, 220, 221), (810, 809, 221, 222), (811, 810, 222, 223), (812, 811, 223, 224), (813, 812, 224, 225), (814, 813, 225, 226), (815, 814, 226, 227), (816, 815, 227, 228), (817, 816, 228, 229), (818, 817, 229, 230), (819, 818, 230, 231), (820, 819, 231, 232), (821, 820, 232, 233), (822, 821, 233, 234), (823, 822, 234, 235), (824, 823, 235, 236), (825, 824, 236, 237), (826, 825, 237, 238), (827, 826, 238, 239), (828, 827, 239, 240), (806, 828, 240, 217), (266, 265, 241, 242), (267, 266, 242, 243), (268, 267, 243, 244), (269, 268, 244, 245), (270, 269, 245, 246), (271, 270, 246, 247), (272, 271, 247, 248), (273, 272, 248, 249), (274, 273, 249, 250), (275, 274, 250, 251), (276, 275, 251, 252), (277, 276, 252, 253), (278, 277, 253, 254), (279, 278, 254, 255), (280, 279, 255, 256), (281, 280, 256, 257), (282, 281, 257, 258), (283, 282, 258, 259), (284, 283, 259, 260), (285, 284, 260, 261), (286, 285, 261, 262), (287, 286, 262, 263), (288, 287, 263, 264), (265, 288, 264, 241), (205, 216, 265, 266), (205, 266, 267), (206, 205, 267, 268), (206, 268, 269), (207, 206, 269, 270), (207, 270, 271), (208, 207, 271, 272), (208, 272, 273), (209, 208, 273, 274), (209, 274, 275), (210, 209, 275, 276), (210, 276, 277), (211, 210, 277, 278), (211, 278, 279), (212, 211, 279, 280), (212, 280, 281), (213, 212, 281, 282), (213, 282, 283), (214, 213, 283, 284), (214, 284, 285), (215, 214, 285, 286), (215, 286, 287), (216, 215, 287, 288), (216, 288, 265), (782, 781, 379, 378), (312, 363, 313, 289), (311, 362, 363, 312), (509, 513, 504, 515, 517, 37, 487), (310, 360, 362, 311), (360, 359, 361, 362), (357, 521, 518, 359), (309, 358, 360, 310), (358, 357, 359, 360), (10, 6, 37, 517, 520, 523, 530), (308, 356, 358, 309), (356, 355, 357, 358), (353, 529, 524, 355), (307, 354, 356, 308), (354, 353, 355, 356), (351, 527, 529, 353), (306, 352, 354, 307), (352, 351, 353, 354), (315, 559, 317), (305, 350, 352, 306), (350, 349, 351, 352), (362, 361, 505, 363), (304, 348, 350, 305), (348, 347, 349, 350), (13, 753, 752, 501, 553, 550, 547, 544, 40), (303, 345, 348, 304), (345, 344, 347, 348), (344, 551, 346, 347), (319, 562, 556, 322), (302, 343, 345, 303), (343, 342, 344, 345), (342, 548, 551, 344), (301, 341, 343, 302), (341, 340, 342, 343), (340, 545, 548, 342), (300, 339, 341, 301), (339, 338, 340, 341), (338, 542, 545, 340), (299, 337, 339, 300), (337, 336, 338, 339), (298, 335, 337, 299), (335, 334, 336, 337), (336, 539, 542, 338), (297, 333, 335, 298), (333, 332, 334, 335), (583, 534, 567, 574, 576), (296, 330, 333, 297), (330, 329, 332, 333), (329, 328, 331, 332), (488, 572, 569, 489), (295, 327, 330, 296), (327, 326, 329, 330), (326, 325, 328, 329), (556, 498, 325, 322), (294, 324, 327, 295), (324, 323, 326, 327), (323, 322, 325, 326), (293, 321, 324, 294), (321, 320, 323, 324), (320, 319, 322, 323), (559, 562, 319), (292, 318, 321, 293), (318, 317, 320, 321), (328, 565, 331), (317, 559, 319, 320), (291, 316, 318, 292), (316, 315, 317, 318), (534, 583, 586, 535), (290, 314, 316, 291), (289, 313, 314, 290), (489, 569, 509, 487), (375, 364, 365, 366, 367, 368, 369, 370, 371, 372, 373, 374), (784, 783, 384, 383), (786, 785, 377, 376), (788, 787, 389, 388), (790, 789, 394, 393), (792, 791, 399, 398), (794, 793, 382, 381), (796, 795, 387, 386), (798, 797, 392, 391), (800, 799, 397, 396), (781, 801, 380, 379), (783, 802, 385, 384), (787, 803, 390, 389), (789, 804, 395, 394), (791, 786, 376, 399), (785, 782, 378, 377), (793, 784, 383, 382), (795, 788, 388, 387), (797, 790, 393, 392), (799, 792, 398, 397), (801, 794, 381, 380), (802, 796, 386, 385), (803, 798, 391, 390), (804, 800, 396, 395), (757, 758, 376, 377), (759, 757, 377, 378), (760, 759, 378, 379), (761, 760, 379, 380), (762, 761, 380, 381), (763, 762, 381, 382), (764, 763, 382, 383), (765, 764, 383, 384), (766, 765, 384, 385), (767, 766, 385, 386), (768, 767, 386, 387), (769, 768, 387, 388), (770, 769, 388, 389), (771, 770, 389, 390), (772, 771, 390, 391), (773, 772, 391, 392), (774, 773, 392, 393), (775, 774, 393, 394), (776, 775, 394, 395), (777, 776, 395, 396), (778, 777, 396, 397), (779, 778, 397, 398), (780, 779, 398, 399), (758, 780, 399, 376), (425, 424, 400, 401), (426, 425, 401, 402), (427, 426, 402, 403), (428, 427, 403, 404), (429, 428, 404, 405), (430, 429, 405, 406), (431, 430, 406, 407), (432, 431, 407, 408), (433, 432, 408, 409), (434, 433, 409, 410), (435, 434, 410, 411), (436, 435, 411, 412), (437, 436, 412, 413), (438, 437, 413, 414), (439, 438, 414, 415), (440, 439, 415, 416), (441, 440, 416, 417), (442, 441, 417, 418), (443, 442, 418, 419), (444, 443, 419, 420), (445, 444, 420, 421), (446, 445, 421, 422), (447, 446, 422, 423), (424, 447, 423, 400), (364, 375, 424, 425), (364, 425, 426), (365, 364, 426, 427), (365, 427, 428), (366, 365, 428, 429), (366, 429, 430), (367, 366, 430, 431), (367, 431, 432), (368, 367, 432, 433), (368, 433, 434), (369, 368, 434, 435), (369, 435, 436), (370, 369, 436, 437), (370, 437, 438), (371, 370, 438, 439), (371, 439, 440), (372, 371, 440, 441), (372, 441, 442), (373, 372, 442, 443), (373, 443, 444), (374, 373, 444, 445), (374, 445, 446), (375, 374, 446, 447), (375, 447, 424), (497, 1003, 939, 495), (325, 498, 565, 328), (486, 640, 532, 507), (160, 954, 161, 162), (451, 450, 466, 467), (452, 451, 467, 468), (453, 452, 468, 469), (454, 453, 469, 470), (450, 449, 465, 466), (457, 456, 449, 450), (458, 459, 460, 451, 452), (460, 457, 450, 451), (652, 645, 670, 675), (456, 455, 448, 449), (462, 461, 453, 454), (457, 460, 756, 16), (461, 458, 452, 453), (745, 465, 463, 744), (746, 466, 465, 745), (747, 467, 466, 746), (748, 468, 467, 747), (749, 469, 468, 748), (750, 470, 469, 749), (464, 473, 471), (464, 471, 472), (464, 474, 473), (464, 475, 474), (464, 476, 475), (464, 477, 476), (449, 448, 463, 465), (491, 482, 484, 493), (493, 484, 485, 492), (492, 485, 483, 490), (487, 478, 480, 489), (489, 480, 481, 488), (488, 481, 479, 486), (478, 491, 493, 480), (480, 493, 492, 481), (481, 492, 490, 479), (482, 494, 496, 484), (484, 496, 497, 485), (485, 497, 495, 483), (158, 983, 1008, 159), (1009, 704, 706, 1012), (182, 181, 940, 183), (314, 510, 571, 315, 316), (359, 518, 361), (490, 91, 72, 479), (954, 952, 161), (347, 346, 502, 349), (499, 564, 566, 500), (500, 566, 565, 498), (541, 544, 546, 543), (543, 546, 545, 542), (553, 501, 503, 554), (554, 503, 502, 346), (513, 509, 511, 514), (514, 511, 510, 512), (515, 504, 506, 516), (516, 506, 505, 361), (520, 517, 519, 522), (522, 519, 518, 521), (523, 520, 522, 525), (525, 522, 521, 524), (530, 523, 525, 531), (531, 525, 524, 529), (315, 508, 533), (533, 508, 507, 532), (332, 331, 581, 582, 537, 334), (535, 586, 581, 331), (536, 538, 540, 585), (585, 540, 539, 537), (538, 541, 543, 540), (540, 543, 542, 539), (517, 515, 516, 519), (519, 516, 361, 518), (547, 550, 552, 549), (549, 552, 551, 548), (544, 547, 549, 546), (550, 553, 554, 552), (552, 554, 346, 551), (558, 561, 563, 560), (560, 563, 562, 559), (561, 555, 557, 563), (563, 557, 556, 562), (564, 567, 568, 566), (566, 568, 331, 565), (567, 534, 535, 568), (568, 535, 331), (504, 513, 514, 506), (506, 514, 512, 505), (501, 526, 528, 503), (503, 528, 527, 502), (559, 315, 533, 560), (560, 533, 532, 558), (526, 530, 531, 528), (528, 531, 529, 527), (571, 570, 573), (573, 570, 569, 572), (555, 499, 500, 557), (557, 500, 498, 556), (315, 571, 573, 508), (508, 573, 572, 507), (571, 510, 511, 570), (570, 511, 509, 569), (76, 639, 638, 499, 555), (546, 549, 548, 545), (42, 40, 575, 579), (43, 606, 610, 56), (455, 456, 755, 588), (574, 567, 853, 83), (579, 575, 577, 580), (580, 577, 576, 578), (615, 633, 631, 613), (578, 631, 635, 580), (536, 585, 587, 584), (584, 587, 586, 583), (585, 537, 582, 587), (587, 582, 581, 586), (575, 536, 584, 577), (577, 584, 583, 576), (588, 755, 595, 597, 590), (590, 597, 596, 589), (599, 592, 594, 601), (601, 594, 593, 600), (600, 593, 591, 598), (598, 605, 607, 600), (600, 607, 608, 601), (601, 608, 606, 599), (595, 602, 604, 597), (597, 604, 603, 596), (626, 610, 612, 628), (628, 612, 611, 627), (627, 611, 609, 625), (605, 609, 611, 607), (607, 611, 612, 608), (608, 612, 610, 606), (616, 632, 633, 615), (614, 634, 632, 616), (578, 87, 613, 631), (613, 617, 619, 615), (615, 619, 620, 616), (616, 620, 618, 614), (617, 621, 623, 619), (619, 623, 624, 620), (620, 624, 622, 618), (621, 626, 628, 623), (623, 628, 627, 624), (624, 627, 625, 622), (632, 636, 637, 633), (633, 637, 635, 631), (641, 636, 632, 634), (637, 630, 629, 635), (634, 603, 604, 630, 641), (630, 604, 602, 629), (643, 648, 673, 666), (638, 639, 75, 79), (558, 76, 561), (561, 76, 555), (532, 640, 76, 558), (630, 637, 636, 641), (655, 657, 659, 656), (656, 659, 658, 654), (657, 660, 662, 659), (659, 662, 661, 658), (660, 663, 665, 662), (662, 665, 664, 661), (652, 664, 665, 653), (653, 665, 663, 651), (649, 655, 656, 650), (650, 656, 654, 648), (648, 643, 644, 650), (650, 644, 642, 649), (651, 646, 647, 653), (653, 647, 645, 652), (679, 681, 683, 680), (680, 683, 682, 678), (681, 684, 686, 683), (683, 686, 685, 682), (684, 688, 689, 686), (686, 689, 687, 685), (676, 687, 689, 677), (677, 689, 688, 675), (673, 679, 680, 674), (674, 680, 678, 672), (672, 691, 690, 667, 668, 674), (674, 668, 666, 673), (675, 670, 671, 677), (677, 671, 669, 854, 676), (596, 649, 642, 589), (690, 119, 120, 667), (691, 118, 119, 690), (697, 693, 695, 699), (699, 695, 694, 698), (698, 694, 692, 696), (701, 697, 699, 703), (703, 699, 698, 702), (702, 698, 696, 930, 700), (929, 926, 704, 1009), (175, 174, 959, 178), (704, 926, 928, 706), (706, 928, 927, 707), (707, 927, 925, 705), (861, 857, 869, 875), (735, 731, 110, 111), (733, 735, 111, 112), (732, 733, 112, 113), (734, 732, 113, 114), (731, 730, 109, 110), (736, 734, 114, 115), (739, 721, 717, 741), (738, 719, 720, 743), (741, 717, 716, 740), (743, 720, 718, 742), (742, 718, 721, 739), (737, 715, 719, 738), (728, 729, 722), (728, 722, 723), (728, 723, 724), (728, 724, 725), (728, 725, 726), (728, 726, 727), (714, 711, 734, 736), (708, 712, 730, 731), (711, 709, 732, 734), (709, 710, 733, 732), (710, 713, 735, 733), (713, 708, 731, 735), (109, 737, 738, 110), (112, 742, 739, 113), (111, 743, 742, 112), (114, 741, 740, 115), (110, 738, 743, 111), (113, 739, 741, 114), (477, 750, 749, 476), (476, 749, 748, 475), (475, 748, 747, 474), (474, 747, 746, 473), (473, 746, 745, 471), (471, 745, 744, 472), (526, 751, 10, 530), (501, 752, 751, 526), (400, 423, 780, 758), (458, 753, 13, 459), (461, 754, 10, 751, 752, 753, 458), (755, 456, 457, 16, 595), (756, 460, 459, 13), (423, 422, 779, 780), (422, 421, 778, 779), (421, 420, 777, 778), (420, 419, 776, 777), (419, 418, 775, 776), (418, 417, 774, 775), (417, 416, 773, 774), (416, 415, 772, 773), (415, 414, 771, 772), (414, 413, 770, 771), (413, 412, 769, 770), (412, 411, 768, 769), (411, 410, 767, 768), (410, 409, 766, 767), (409, 408, 765, 766), (408, 407, 764, 765), (407, 406, 763, 764), (406, 405, 762, 763), (405, 404, 761, 762), (404, 403, 760, 761), (403, 402, 759, 760), (402, 401, 757, 759), (401, 400, 758, 757), (308, 309, 800, 804), (303, 304, 798, 803), (298, 299, 796, 802), (293, 294, 794, 801), (310, 311, 792, 799), (305, 306, 790, 797), (300, 301, 788, 795), (295, 296, 784, 793), (290, 291, 782, 785), (312, 289, 786, 791), (307, 308, 804, 789), (302, 303, 803, 787), (297, 298, 802, 783), (292, 293, 801, 781), (309, 310, 799, 800), (304, 305, 797, 798), (299, 300, 795, 796), (294, 295, 793, 794), (311, 312, 791, 792), (306, 307, 789, 790), (301, 302, 787, 788), (289, 290, 785, 786), (296, 297, 783, 784), (291, 292, 781, 782), (241, 264, 828, 806), (264, 263, 827, 828), (263, 262, 826, 827), (262, 261, 825, 826), (261, 260, 824, 825), (260, 259, 823, 824), (259, 258, 822, 823), (258, 257, 821, 822), (257, 256, 820, 821), (256, 255, 819, 820), (255, 254, 818, 819), (254, 253, 817, 818), (253, 252, 816, 817), (252, 251, 815, 816), (251, 250, 814, 815), (250, 249, 813, 814), (249, 248, 812, 813), (248, 247, 811, 812), (247, 246, 810, 811), (246, 245, 809, 810), (245, 244, 808, 809), (244, 243, 807, 808), (243, 242, 805, 807), (242, 241, 806, 805), (153, 154, 848, 852), (148, 149, 846, 851), (143, 144, 844, 850), (138, 139, 842, 849), (155, 156, 840, 847), (150, 151, 838, 845), (145, 146, 836, 843), (140, 141, 832, 841), (135, 136, 830, 833), (157, 134, 834, 839), (152, 153, 852, 837), (147, 148, 851, 835), (142, 143, 850, 831), (137, 138, 849, 829), (154, 155, 847, 848), (149, 150, 845, 846), (144, 145, 843, 844), (139, 140, 841, 842), (156, 157, 839, 840), (151, 152, 837, 838), (146, 147, 835, 836), (134, 135, 833, 834), (141, 142, 831, 832), (136, 137, 829, 830), (853, 567, 564, 499), (123, 854, 669, 124), (859, 63, 931, 885), (880, 864, 877, 905), (896, 861, 875, 917), (859, 860, 856, 855), (881, 885, 889, 883), (696, 862, 890, 930), (860, 881, 904, 871), (874, 913, 920, 876), (126, 872, 900, 902, 903, 901, 878), (876, 920, 917, 875), (874, 126, 878, 912, 914, 915, 913), (868, 874, 876, 870), (870, 876, 875, 869), (865, 871, 873, 867), (867, 873, 872, 866), (879, 921, 912, 878), (905, 877, 879, 908), (908, 879, 878, 901), (855, 62, 63, 859), (884, 888, 889, 885, 886, 887), (890, 894, 924, 893), (883, 889, 888, 882), (882, 888, 884, 880), (890, 896, 898, 894), (894, 898, 899, 895), (895, 899, 897, 891), (885, 881, 860, 859), (909, 904, 906, 911), (911, 906, 907, 910), (910, 907, 905, 908), (900, 909, 911, 902), (902, 911, 910, 903), (903, 910, 908, 901), (917, 920, 922, 919), (919, 922, 923, 918), (918, 923, 921, 916), (920, 913, 915, 922), (922, 915, 914, 923), (923, 914, 912, 921), (880, 905, 907, 882), (882, 907, 906, 883), (883, 906, 904, 881), (916, 897, 899, 918), (918, 899, 898, 919), (919, 898, 896, 917), (924, 894, 895, 891, 892), (925, 924, 892, 106, 705), (928, 926, 701, 703), (927, 928, 703, 702), (1012, 706, 707, 1015), (925, 927, 702, 700), (930, 890, 893, 700), (885, 931, 64, 886), (861, 862, 858, 857), (932, 936, 935, 22), (933, 938, 934, 18), (47, 937, 935, 46), (937, 30, 28, 25), (7, 938, 933, 5), (935, 936, 36, 46), (934, 938, 34, 45), (934, 936, 932, 18), (935, 937, 25, 22), (955, 951, 953, 956), (956, 953, 952, 954), (943, 202, 979, 944), (944, 979, 978, 942), (993, 996, 998, 995), (995, 998, 997, 994), (987, 978, 979, 989), (989, 979, 202, 988), (949, 939, 941, 950), (950, 941, 940, 948), (996, 999, 1001, 998), (998, 1001, 1000, 997), (948, 959, 961, 950), (950, 961, 960, 949), (976, 973, 975), (962, 965, 967, 964), (964, 967, 966, 963), (969, 976, 977, 968), (973, 970, 972, 975), (975, 972, 971, 974), (957, 960, 961, 958), (958, 961, 959, 174), (954, 1014, 1016, 956), (956, 1016, 1015, 955), (965, 945, 947, 967), (967, 947, 946, 966), (945, 990, 992, 947), (947, 992, 991, 946), (990, 987, 989, 992), (992, 989, 988, 991), (970, 962, 964, 972), (972, 964, 963, 971), (981, 986, 985, 980), (942, 982, 984, 944), (944, 984, 983, 943), (1005, 1002, 1004, 1007), (1007, 1004, 1003, 1006), (994, 952, 953, 995), (995, 953, 951, 993), (999, 957, 958, 1001), (1001, 958, 174, 1000), (981, 1007, 1006), (986, 969, 968, 985), (980, 1005, 1007, 981), (1002, 940, 941, 1004), (1004, 941, 939, 1003), (1011, 1008, 1010, 1013), (1013, 1010, 1009, 1012), (1014, 1011, 1013, 1016), (1016, 1013, 1012, 1015), (982, 1009, 1010, 984), (984, 1010, 1008, 983), (183, 940, 1002, 1005, 980, 184), (976, 975, 974, 977), (986, 494, 482, 35, 976, 969), (1006, 496, 494, 981), (981, 494, 986)])
me_cube_002.polygons.foreach_set('use_smooth', [True] * 957)
me_cube_002.polygons.foreach_set('material_index', [0, 0, 0, 0, 3, 0, 0, 0, 0, 0, 0, 0, 0, 0, 0, 0, 0, 3, 0, 0, 0, 3, 0, 0, 0, 0, 0, 3, 0, 3, 0, 0, 0, 3, 0, 0, 3, 0, 0, 0, 0, 0, 0, 0, 0, 0, 0, 0, 0, 0, 0, 0, 0, 0, 0, 0, 0, 0, 3, 3, 0, 0, 0, 0, 0, 3, 0, 0, 0, 0, 0, 0, 0, 0, 0, 0, 0, 0, 0, 0, 0, 0, 0, 0, 0, 0, 0, 0, 0, 0, 0, 0, 0, 0, 0, 0, 0, 0, 0, 0, 0, 0, 0, 0, 0, 0, 0, 0, 0, 0, 0, 0, 0, 0, 0, 0, 0, 0, 0, 0, 0, 0, 0, 0, 0, 0, 0, 0, 0, 0, 0, 0, 0, 0, 0, 0, 0, 0, 0, 0, 0, 0, 2, 2, 2, 2, 2, 2, 0, 0, 0, 0, 0, 2, 2, 2, 2, 2, 2, 0, 0, 0, 1, 0, 0, 0, 0, 0, 0, 0, 0, 0, 0, 0, 0, 0, 0, 0, 0, 0, 0, 0, 0, 0, 0, 0, 0, 0, 0, 0, 0, 0, 0, 0, 0, 0, 0, 0, 0, 0, 0, 0, 0, 0, 0, 0, 0, 0, 0, 0, 0, 0, 0, 0, 0, 0, 0, 0, 0, 0, 0, 0, 0, 0, 0, 0, 0, 0, 0, 0, 1, 1, 1, 1, 1, 1, 1, 1, 1, 1, 1, 1, 1, 1, 1, 1, 1, 1, 1, 1, 1, 1, 1, 1, 1, 1, 1, 1, 1, 1, 1, 1, 1, 1, 1, 1, 1, 1, 1, 1, 1, 1, 1, 1, 1, 1, 1, 1, 1, 1, 1, 1, 1, 1, 1, 1, 1, 1, 1, 1, 1, 1, 1, 1, 1, 1, 1, 1, 1, 1, 1, 1, 1, 1, 1, 1, 1, 1, 1, 1, 1, 1, 1, 1, 1, 1, 1, 1, 1, 1, 1, 1, 1, 1, 1, 1, 1, 0, 0, 0, 0, 0, 0, 0, 0, 0, 0, 0, 0, 0, 0, 0, 0, 0, 0, 0, 0, 0, 0, 0, 0, 0, 0, 0, 0, 0, 0, 0, 0, 0, 0, 0, 0, 0, 0, 0, 0, 0, 0, 0, 0, 0, 0, 0, 0, 0, 0, 0, 0, 0, 0, 0, 0, 0, 0, 0, 0, 0, 0, 0, 0, 0, 0, 0, 0, 0, 0, 1, 1, 1, 1, 1, 1, 1, 1, 1, 1, 1, 1, 1, 1, 1, 1, 1, 1, 1, 1, 1, 1, 1, 1, 1, 1, 1, 1, 1, 1, 1, 1, 1, 1, 1, 1, 1, 1, 1, 1, 1, 1, 1, 1, 1, 1, 1, 1, 1, 1, 1, 1, 1, 1, 1, 1, 1, 1, 1, 1, 1, 1, 1, 1, 1, 1, 1, 1, 1, 1, 1, 1, 1, 1, 1, 1, 1, 1, 1, 1, 1, 1, 1, 1, 1, 1, 1, 1, 1, 1, 1, 1, 1, 1, 1, 1, 0, 0, 0, 0, 0, 0, 0, 0, 0, 0, 0, 0, 0, 0, 0, 0, 0, 2, 2, 2, 2, 2, 2, 0, 0, 0, 0, 0, 0, 0, 0, 0, 0, 0, 0, 0, 0, 0, 0, 0, 0, 0, 0, 0, 0, 0, 0, 0, 0, 0, 0, 0, 0, 0, 0, 0, 0, 0, 0, 0, 0, 0, 0, 0, 0, 0, 0, 0, 0, 0, 0, 0, 0, 0, 0, 0, 0, 0, 0, 0, 0, 0, 0, 0, 0, 0, 0, 0, 0, 0, 0, 0, 0, 0, 0, 0, 0, 0, 0, 0, 0, 0, 0, 0, 0, 0, 0, 0, 0, 0, 0, 0, 0, 0, 0, 0, 0, 0, 0, 0, 0, 0, 0, 0, 0, 0, 0, 0, 0, 0, 0, 0, 0, 0, 0, 0, 0, 0, 0, 0, 0, 0, 0, 0, 0, 0, 0, 0, 0, 0, 0, 0, 0, 0, 0, 0, 0, 0, 0, 0, 0, 0, 0, 0, 0, 0, 0, 0, 0, 0, 0, 0, 0, 0, 0, 0, 0, 0, 0, 0, 0, 0, 0, 0, 0, 0, 0, 0, 0, 0, 0, 0, 0, 0, 0, 0, 0, 0, 0, 0, 0, 0, 0, 0, 0, 0, 0, 0, 0, 0, 2, 2, 2, 2, 2, 2, 2, 2, 2, 2, 2, 2, 0, 0, 0, 0, 0, 0, 0, 0, 0, 0, 0, 0, 2, 2, 2, 2, 2, 2, 0, 0, 1, 0, 0, 0, 0, 1, 1, 1, 1, 1, 1, 1, 1, 1, 1, 1, 1, 1, 1, 1, 1, 1, 1, 1, 1, 1, 1, 1, 0, 0, 0, 0, 0, 0, 0, 0, 0, 0, 0, 0, 0, 0, 0, 0, 0, 0, 0, 0, 0, 0, 0, 0, 1, 1, 1, 1, 1, 1, 1, 1, 1, 1, 1, 1, 1, 1, 1, 1, 1, 1, 1, 1, 1, 1, 1, 1, 0, 0, 0, 0, 0, 0, 0, 0, 0, 0, 0, 0, 0, 0, 0, 0, 0, 0, 0, 0, 0, 0, 0, 0, 0, 0, 0, 0, 0, 0, 0, 0, 0, 0, 0, 0, 0, 0, 0, 0, 0, 0, 0, 0, 0, 0, 0, 0, 0, 0, 0, 0, 0, 0, 0, 0, 0, 0, 0, 0, 0, 0, 0, 0, 0, 0, 0, 0, 0, 0, 0, 0, 0, 0, 0, 0, 0, 0, 0, 0, 3, 3, 3, 3, 0, 3, 3, 3, 3, 0, 0, 0, 0, 0, 0, 0, 0, 0, 0, 0, 0, 0, 0, 0, 0, 0, 0, 0, 0, 0, 0, 0, 0, 0, 0, 0, 0, 0, 0, 0, 0, 0, 0, 0, 0, 0, 0, 0, 0, 0, 0, 0, 0, 0, 0, 0, 0, 0, 0, 0, 0, 0, 0, 0, 0, 0])
me_cube_002.materials.append(mat_hull)
me_cube_002.materials.append(mat_floater_glow)
me_cube_002.materials.append(mat_engine_glow)
me_cube_002.materials.append(mat_window)
me_cube_002.use_remesh_preserve_volume = False
me_cube_002.use_remesh_preserve_attributes = False
me_cube_002.use_mirror_vertex_groups = False
me_cube_002.update()

# ---- objects
ob_cube = bpy.data.objects.new('Cube', me_cube_002)

# ---- transforms, parenting, visibility, modifiers, constraints
ob_cube.location = (0.0, 0.0, 0.0)
ob_cube.lineart.crease_threshold = 0.0
_vg = ob_cube.vertex_groups.new(name='Floater')
_vg = ob_cube.vertex_groups.new(name='Engine')
_vg = ob_cube.vertex_groups.new(name='Dark')
_vg = ob_cube.vertex_groups.new(name='Hull')
_vg = ob_cube.vertex_groups.new(name='Window')
_m = ob_cube.modifiers.new('Mirror', 'MIRROR')
_m.use_clip = True
_m = ob_cube.modifiers.new('Subsurf', 'SUBSURF')
_m.uv_smooth = 'PRESERVE_CORNERS'
_m.quality = 1
_m.render_levels = 1
_m.show_only_control_edges = False

# ---- collection membership
col_collection_1.objects.link(ob_cube)

# ---- scene / render settings (as saved in the file)
scene.frame_start = 1; scene.frame_end = 250; scene.frame_set(1)
scene.render.engine = 'CYCLES'
scene.render.resolution_percentage = 50
scene.render.dither_intensity = 0.0
scene.cycles.use_denoising = False
scene.cycles.samples = 128
scene.cycles.sampling_pattern = 'TABULATED_SOBOL'
scene.cycles.use_adaptive_sampling = False
scene.cycles.use_light_tree = False
scene.cycles.blur_glossy = 0.0
scene.cycles.sample_clamp_indirect = 0.0
scene.view_settings.view_transform = 'Standard'
bpy.context.view_layer.update()

# ---- added for rendering (the .blend has no active camera): camera
cam_auto = bpy.data.cameras.new('AutoCamera')
cam_auto.lens = 50.0
cam_auto.sensor_width = 36.0
cam_auto.clip_end = 1000.0
ob_auto_camera = bpy.data.objects.new('AutoCamera', cam_auto)
scene.collection.objects.link(ob_auto_camera)
ob_auto_camera.location = (16.1101, -19.7064, 12.8627)
ob_auto_camera.rotation_euler = (1.09748, -7.21219e-08, 0.694738)
scene.camera = ob_auto_camera
bpy.context.view_layer.update()
